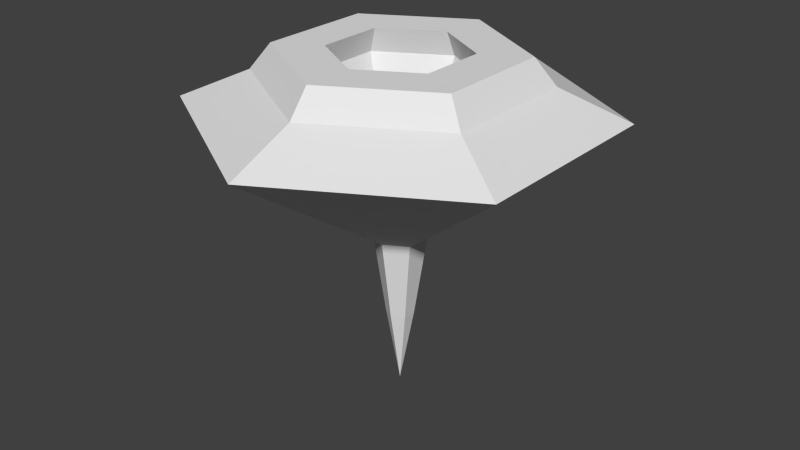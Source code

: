 # Source: godhandlers.blend  (saved by Blender 2.72.0; exported with 4.5.12 LTS)
import bpy
from mathutils import Matrix  # noqa: F401  (used for matrix-valued properties, if any)

bpy.ops.wm.read_factory_settings(use_empty=True)
scene = bpy.context.scene
scene.name = 'Scene'

# ---- collections
col_collection_1 = bpy.data.collections.new('Collection 1'); scene.collection.children.link(col_collection_1)

# ---- world
world_world = bpy.data.worlds.new('World'); scene.world = world_world
world_world.color = (0.05088, 0.05088, 0.05088)
world_world.use_sun_shadow = False
world_world.sun_shadow_jitter_overblur = 0.0
world_world.cycles.sampling_method = 'MANUAL'
world_world.cycles.sample_map_resolution = 256

# ---- meshes
me_cylinder_001 = bpy.data.meshes.new('Cylinder.001')
me_cylinder_001.from_pydata([(-2.954e-07, 0.3301, -0.1739), (-2.82e-07, 1.0, 0.2973), (0.2859, 0.165, -0.1739), (0.866, 0.5, 0.2973), (0.2859, -0.165, -0.1739), (0.866, -0.5, 0.2973), (-3.242e-07, -0.3301, -0.1739), (-3.695e-07, -1.0, 0.2973), (-0.2859, -0.165, -0.1739), (-0.866, -0.5, 0.2973), (-0.2859, 0.165, -0.1739), (-0.866, 0.5, 0.2973), (-2.842e-07, 0.6677, 0.4433), (0.5782, 0.3338, 0.4433), (0.5782, -0.3338, 0.4433), (-3.425e-07, -0.6677, 0.4433), (-0.5782, -0.3338, 0.4433), (-0.5782, 0.3338, 0.4433), (-2.917e-07, 0.3841, 0.4433), (0.3327, 0.1921, 0.4433), (0.3327, -0.1921, 0.4433), (-3.253e-07, -0.3841, 0.4433), (-0.3327, -0.1921, 0.4433), (-0.3327, 0.1921, 0.4433), (-2.348e-07, 0.2432, -0.00628), (0.2106, 0.1216, -0.00628), (0.2106, -0.1216, -0.00628), (-2.561e-07, -0.2432, -0.00628), (-0.2106, -0.1216, -0.00628), (-0.2106, 0.1216, -0.00628), (-2.871e-07, 0.5672, 0.5688), (0.4912, 0.2836, 0.5688), (0.4912, -0.2836, 0.5688), (-3.367e-07, -0.5672, 0.5688), (-0.4912, -0.2836, 0.5688), (-0.4912, 0.2836, 0.5688), (-2.935e-07, 0.3263, 0.5688), (0.2826, 0.1632, 0.5688), (0.2826, -0.1632, 0.5688), (-3.22e-07, -0.3263, 0.5688), (-0.2826, -0.1632, 0.5688), (-0.2826, 0.1632, 0.5688), (-3.116e-07, 0.1278, -0.3144), (0.1107, 0.0639, -0.3144), (0.1107, -0.0639, -0.3144), (-3.227e-07, -0.1278, -0.3144), (-0.1107, -0.0639, -0.3144), (-0.1107, 0.0639, -0.3144), (2.639e-07, 0.06712, -0.7269), (0.05813, 0.03356, -0.7269), (0.05813, -0.03356, -0.7269), (2.58e-07, -0.06712, -0.7269), (-0.05812, -0.03356, -0.7269), (-0.05812, 0.03356, -0.7269), (2.159e-06, -8.568e-09, -1.1), (2.158e-06, -8.568e-09, -1.1), (2.158e-06, -8.568e-09, -1.1), (2.159e-06, -8.568e-09, -1.1), (2.158e-06, -8.568e-09, -1.1), (2.158e-06, -8.568e-09, -1.1)], [], [(0, 1, 3, 2), (2, 3, 5, 4), (4, 5, 7, 6), (6, 7, 9, 8), (1, 11, 17, 12), (10, 11, 1, 0), (8, 9, 11, 10), (10, 0, 42, 47), (18, 19, 37, 36), (11, 9, 16, 17), (9, 7, 15, 16), (7, 5, 14, 15), (5, 3, 13, 14), (3, 1, 12, 13), (18, 23, 29, 24), (19, 20, 38, 37), (20, 21, 39, 38), (21, 22, 40, 39), (22, 23, 41, 40), (23, 18, 36, 41), (25, 24, 29, 28, 27, 26), (23, 22, 28, 29), (22, 21, 27, 28), (21, 20, 26, 27), (20, 19, 25, 26), (19, 18, 24, 25), (30, 35, 41, 36), (35, 34, 40, 41), (34, 33, 39, 40), (33, 32, 38, 39), (32, 31, 37, 38), (31, 30, 36, 37), (12, 17, 35, 30), (17, 16, 34, 35), (16, 15, 33, 34), (15, 14, 32, 33), (14, 13, 31, 32), (13, 12, 30, 31), (47, 42, 48, 53), (8, 10, 47, 46), (6, 8, 46, 45), (4, 6, 45, 44), (2, 4, 44, 43), (0, 2, 43, 42), (53, 48, 54, 59), (46, 47, 53, 52), (45, 46, 52, 51), (44, 45, 51, 50), (43, 44, 50, 49), (42, 43, 49, 48), (54, 55, 56, 57, 58, 59), (52, 53, 59, 58), (51, 52, 58, 57), (50, 51, 57, 56), (49, 50, 56, 55), (48, 49, 55, 54)])
me_cylinder_001.use_remesh_preserve_volume = False
me_cylinder_001.use_remesh_preserve_attributes = False
me_cylinder_001.use_mirror_vertex_groups = False
me_cylinder_001.update()

# ---- objects
ob_cylinder = bpy.data.objects.new('Cylinder', me_cylinder_001)

# ---- transforms, parenting, visibility, modifiers, constraints
ob_cylinder.location = (0.0, 0.0, 0.0)
ob_cylinder.lineart.crease_threshold = 0.0

# ---- collection membership
col_collection_1.objects.link(ob_cylinder)

# ---- scene / render settings (as saved in the file)
scene.frame_start = 1; scene.frame_end = 250; scene.frame_set(1)
scene.render.engine = 'BLENDER_EEVEE_NEXT'
scene.render.resolution_percentage = 50
scene.render.dither_intensity = 0.0
scene.cycles.use_denoising = False
scene.cycles.samples = 10
scene.cycles.sampling_pattern = 'TABULATED_SOBOL'
scene.cycles.light_sampling_threshold = 0.0
scene.cycles.use_adaptive_sampling = False
scene.cycles.use_light_tree = False
scene.cycles.blur_glossy = 0.0
scene.cycles.pixel_filter_type = 'GAUSSIAN'
scene.cycles.sample_clamp_indirect = 0.0
scene.view_settings.view_transform = 'Standard'
bpy.context.view_layer.update()

# ---- added for rendering (the .blend has no active camera and no usable light): camera, sun
cam_auto = bpy.data.cameras.new('AutoCamera')
cam_auto.lens = 50.0
cam_auto.sensor_width = 36.0
cam_auto.clip_end = 1000.0
ob_auto_camera = bpy.data.objects.new('AutoCamera', cam_auto)
scene.collection.objects.link(ob_auto_camera)
ob_auto_camera.location = (2.89425, -3.4731, 2.04977)
ob_auto_camera.rotation_euler = (1.09748, -7.21219e-08, 0.694738)
scene.camera = ob_auto_camera
light_auto_sun = bpy.data.lights.new('AutoSun', 'SUN')
light_auto_sun.energy = 3.0
light_auto_sun.angle = 0.0523599
ob_auto_sun = bpy.data.objects.new('AutoSun', light_auto_sun)
scene.collection.objects.link(ob_auto_sun)
ob_auto_sun.rotation_euler = (0.872665, 0.174533, 0.523599)
bpy.context.view_layer.update()
